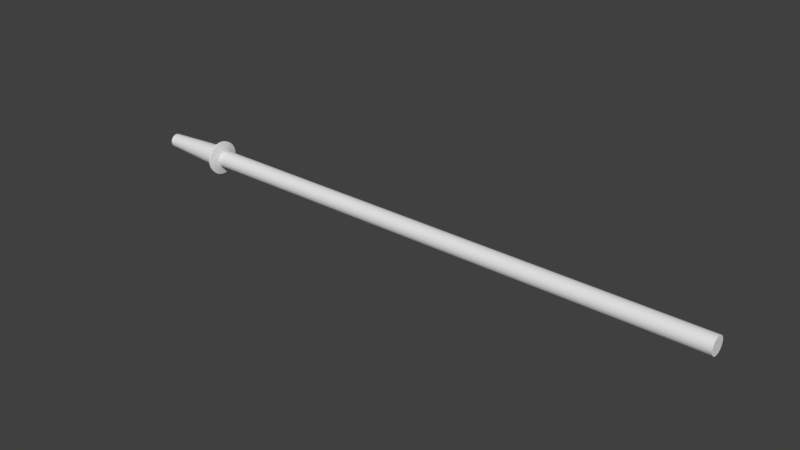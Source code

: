 # Source: PlayerPole.blend  (saved by Blender 2.79.0; exported with 4.5.12 LTS)
import bpy
from mathutils import Matrix  # noqa: F401  (used for matrix-valued properties, if any)

bpy.ops.wm.read_factory_settings(use_empty=True)
scene = bpy.context.scene
scene.name = 'Scene'

# ---- collections
col_collection_1 = bpy.data.collections.new('Collection 1'); scene.collection.children.link(col_collection_1)

# ---- world
world_world = bpy.data.worlds.new('World'); scene.world = world_world
world_world.color = (0.05088, 0.05088, 0.05088)
world_world.use_sun_shadow = False
world_world.sun_shadow_jitter_overblur = 0.0
world_world.cycles.sampling_method = 'MANUAL'

# ---- meshes
me_cylinder = bpy.data.meshes.new('Cylinder')
me_cylinder.from_pydata([(0.0, 1.0, -1.0), (0.0, 1.0, 1.0), (0.1951, 0.9808, -1.0), (0.1951, 0.9808, 1.0), (0.3827, 0.9239, -1.0), (0.3827, 0.9239, 1.0), (0.5556, 0.8315, -1.0), (0.5556, 0.8315, 1.0), (0.7071, 0.7071, -1.0), (0.7071, 0.7071, 1.0), (0.8315, 0.5556, -1.0), (0.8315, 0.5556, 1.0), (0.9239, 0.3827, -1.0), (0.9239, 0.3827, 1.0), (0.9808, 0.1951, -1.0), (0.9808, 0.1951, 1.0), (1.0, 7.55e-08, -1.0), (1.0, 7.55e-08, 1.0), (0.9808, -0.1951, -1.0), (0.9808, -0.1951, 1.0), (0.9239, -0.3827, -1.0), (0.9239, -0.3827, 1.0), (0.8315, -0.5556, -1.0), (0.8315, -0.5556, 1.0), (0.7071, -0.7071, -1.0), (0.7071, -0.7071, 1.0), (0.5556, -0.8315, -1.0), (0.5556, -0.8315, 1.0), (0.3827, -0.9239, -1.0), (0.3827, -0.9239, 1.0), (0.1951, -0.9808, -1.0), (0.1951, -0.9808, 1.0), (-3.258e-07, -1.0, -1.0), (-3.258e-07, -1.0, 1.0), (-0.1951, -0.9808, -1.0), (-0.1951, -0.9808, 1.0), (-0.3827, -0.9239, -1.0), (-0.3827, -0.9239, 1.0), (-0.5556, -0.8315, -1.0), (-0.5556, -0.8315, 1.0), (-0.7071, -0.7071, -1.0), (-0.7071, -0.7071, 1.0), (-0.8315, -0.5556, -1.0), (-0.8315, -0.5556, 1.0), (-0.9239, -0.3827, -1.0), (-0.9239, -0.3827, 1.0), (-0.9808, -0.1951, -1.0), (-0.9808, -0.1951, 1.0), (-1.0, 9.656e-07, -1.0), (-1.0, 9.656e-07, 1.0), (-0.9808, 0.1951, -1.0), (-0.9808, 0.1951, 1.0), (-0.9239, 0.3827, -1.0), (-0.9239, 0.3827, 1.0), (-0.8315, 0.5556, -1.0), (-0.8315, 0.5556, 1.0), (-0.7071, 0.7071, -1.0), (-0.7071, 0.7071, 1.0), (-0.5556, 0.8315, -1.0), (-0.5556, 0.8315, 1.0), (-0.3827, 0.9239, -1.0), (-0.3827, 0.9239, 1.0), (-0.1951, 0.9808, -1.0), (-0.1951, 0.9808, 1.0), (3.945e-08, 0.6678, -1.0), (0.1303, 0.655, -1.0), (0.2556, 0.617, -1.0), (0.371, 0.5552, -1.0), (0.4722, 0.4722, -1.0), (0.5552, 0.371, -1.0), (0.617, 0.2556, -1.0), (0.655, 0.1303, -1.0), (0.6678, 1.451e-07, -1.0), (0.655, -0.1303, -1.0), (0.617, -0.2556, -1.0), (0.5552, -0.371, -1.0), (0.4722, -0.4722, -1.0), (0.371, -0.5552, -1.0), (0.2556, -0.617, -1.0), (0.1303, -0.655, -1.0), (-1.781e-07, -0.6678, -1.0), (-0.1303, -0.655, -1.0), (-0.2556, -0.617, -1.0), (-0.371, -0.5552, -1.0), (-0.4722, -0.4722, -1.0), (-0.5552, -0.371, -1.0), (-0.617, -0.2556, -1.0), (-0.655, -0.1303, -1.0), (-0.6678, 7.395e-07, -1.0), (-0.655, 0.1303, -1.0), (-0.617, 0.2556, -1.0), (-0.5552, 0.371, -1.0), (-0.4722, 0.4722, -1.0), (-0.371, 0.5552, -1.0), (-0.2556, 0.617, -1.0), (-0.1303, 0.655, -1.0), (1.046e-06, 0.6678, -1.01), (0.1303, 0.655, -1.01), (0.2556, 0.617, -1.01), (0.371, 0.5552, -1.01), (0.4722, 0.4722, -1.01), (0.5552, 0.371, -1.01), (0.617, 0.2556, -1.01), (0.655, 0.1303, -1.01), (0.6678, 1.451e-07, -1.01), (0.655, -0.1303, -1.01), (0.617, -0.2556, -1.01), (0.5552, -0.371, -1.01), (0.4722, -0.4722, -1.01), (0.371, -0.5552, -1.01), (0.2556, -0.617, -1.01), (0.1303, -0.655, -1.01), (8.281e-07, -0.6678, -1.01), (-0.1303, -0.655, -1.01), (-0.2556, -0.617, -1.01), (-0.371, -0.5552, -1.01), (-0.4722, -0.4722, -1.01), (-0.5552, -0.371, -1.01), (-0.617, -0.2556, -1.01), (-0.655, -0.1303, -1.01), (-0.6678, 7.395e-07, -1.01), (-0.655, 0.1303, -1.01), (-0.617, 0.2556, -1.01), (-0.5552, 0.371, -1.01), (-0.4722, 0.4722, -1.01), (-0.371, 0.5552, -1.01), (-0.2556, 0.617, -1.01), (-0.1303, 0.655, -1.01), (3.911e-07, 1.953, -1.017), (0.381, 1.915, -1.017), (0.7474, 1.804, -1.017), (1.085, 1.624, -1.017), (1.381, 1.381, -1.017), (1.624, 1.085, -1.017), (1.804, 0.7474, -1.017), (1.915, 0.381, -1.017), (1.953, -1.672e-07, -1.017), (1.915, -0.381, -1.017), (1.804, -0.7474, -1.017), (1.624, -1.085, -1.017), (1.381, -1.381, -1.017), (1.085, -1.624, -1.017), (0.7474, -1.804, -1.017), (0.381, -1.915, -1.017), (-2.452e-07, -1.953, -1.017), (-0.381, -1.915, -1.017), (-0.7474, -1.804, -1.017), (-1.085, -1.624, -1.017), (-1.381, -1.381, -1.017), (-1.624, -1.085, -1.017), (-1.804, -0.7474, -1.017), (-1.915, -0.381, -1.017), (-1.953, 1.571e-06, -1.017), (-1.915, 0.381, -1.017), (-1.804, 0.7474, -1.017), (-1.624, 1.085, -1.017), (-1.381, 1.381, -1.017), (-1.085, 1.624, -1.017), (-0.7474, 1.804, -1.017), (-0.381, 1.915, -1.017), (3.998e-07, 1.953, -1.024), (0.381, 1.915, -1.024), (0.7474, 1.804, -1.024), (1.085, 1.624, -1.024), (1.381, 1.381, -1.024), (1.624, 1.085, -1.024), (1.804, 0.7474, -1.024), (1.915, 0.381, -1.024), (1.953, -1.672e-07, -1.024), (1.915, -0.381, -1.024), (1.804, -0.7474, -1.024), (1.624, -1.085, -1.024), (1.381, -1.381, -1.024), (1.085, -1.624, -1.024), (0.7474, -1.804, -1.024), (0.381, -1.915, -1.024), (-2.366e-07, -1.953, -1.024), (-0.381, -1.915, -1.024), (-0.7474, -1.804, -1.024), (-1.085, -1.624, -1.024), (-1.381, -1.381, -1.024), (-1.624, -1.085, -1.024), (-1.804, -0.7474, -1.024), (-1.915, -0.381, -1.024), (-1.953, 1.571e-06, -1.024), (-1.915, 0.381, -1.024), (-1.804, 0.7474, -1.024), (-1.624, 1.085, -1.024), (-1.381, 1.381, -1.024), (-1.085, 1.624, -1.024), (-0.7474, 1.804, -1.024), (-0.381, 1.915, -1.024), (4.391e-07, 1.262, -1.034), (0.2463, 1.238, -1.034), (0.4831, 1.166, -1.034), (0.7013, 1.05, -1.034), (0.8926, 0.8926, -1.034), (1.05, 0.7013, -1.034), (1.166, 0.4831, -1.034), (1.238, 0.2463, -1.034), (1.262, 9.214e-09, -1.034), (1.238, -0.2463, -1.034), (1.166, -0.4831, -1.034), (1.05, -0.7013, -1.034), (0.8926, -0.8926, -1.034), (0.7013, -1.05, -1.034), (0.4831, -1.166, -1.034), (0.2463, -1.238, -1.034), (2.778e-08, -1.262, -1.034), (-0.2463, -1.238, -1.034), (-0.4831, -1.166, -1.034), (-0.7013, -1.05, -1.034), (-0.8926, -0.8926, -1.034), (-1.05, -0.7013, -1.034), (-1.166, -0.4831, -1.034), (-1.238, -0.2463, -1.034), (-1.262, 1.133e-06, -1.034), (-1.238, 0.2463, -1.034), (-1.166, 0.4831, -1.034), (-1.05, 0.7013, -1.034), (-0.8926, 0.8926, -1.034), (-0.7013, 1.05, -1.034), (-0.4831, 1.166, -1.034), (-0.2463, 1.238, -1.034), (-3.055e-06, 0.8041, -1.285), (0.1569, 0.7886, -1.285), (0.3077, 0.7429, -1.285), (0.4467, 0.6686, -1.285), (0.5686, 0.5686, -1.285), (0.6686, 0.4467, -1.285), (0.7429, 0.3077, -1.285), (0.7886, 0.1569, -1.285), (0.8041, 1.289e-07, -1.285), (0.7886, -0.1569, -1.285), (0.7429, -0.3077, -1.285), (0.6686, -0.4467, -1.285), (0.5686, -0.5686, -1.285), (0.4467, -0.6686, -1.285), (0.3077, -0.7429, -1.285), (0.1569, -0.7886, -1.285), (-3.317e-06, -0.8041, -1.285), (-0.1569, -0.7886, -1.285), (-0.3077, -0.7429, -1.285), (-0.4467, -0.6686, -1.285), (-0.5686, -0.5686, -1.285), (-0.6686, -0.4467, -1.285), (-0.7429, -0.3077, -1.285), (-0.7886, -0.1569, -1.285), (-0.8041, 8.446e-07, -1.285), (-0.7886, 0.1569, -1.285), (-0.7429, 0.3077, -1.285), (-0.6686, 0.4467, -1.285), (-0.5686, 0.5686, -1.285), (-0.4467, 0.6686, -1.285), (-0.3077, 0.7429, -1.285), (-0.1569, 0.7886, -1.285)], [], [(0, 1, 3, 2), (2, 3, 5, 4), (4, 5, 7, 6), (6, 7, 9, 8), (8, 9, 11, 10), (10, 11, 13, 12), (12, 13, 15, 14), (14, 15, 17, 16), (16, 17, 19, 18), (18, 19, 21, 20), (20, 21, 23, 22), (22, 23, 25, 24), (24, 25, 27, 26), (26, 27, 29, 28), (28, 29, 31, 30), (30, 31, 33, 32), (32, 33, 35, 34), (34, 35, 37, 36), (36, 37, 39, 38), (38, 39, 41, 40), (40, 41, 43, 42), (42, 43, 45, 44), (44, 45, 47, 46), (46, 47, 49, 48), (48, 49, 51, 50), (50, 51, 53, 52), (52, 53, 55, 54), (54, 55, 57, 56), (56, 57, 59, 58), (58, 59, 61, 60), (3, 1, 63, 61, 59, 57, 55, 53, 51, 49, 47, 45, 43, 41, 39, 37, 35, 33, 31, 29, 27, 25, 23, 21, 19, 17, 15, 13, 11, 9, 7, 5), (60, 61, 63, 62), (62, 63, 1, 0), (4, 6, 67, 66), (95, 64, 96, 127), (22, 24, 76, 75), (40, 42, 85, 84), (58, 60, 94, 93), (14, 16, 72, 71), (32, 34, 81, 80), (50, 52, 90, 89), (6, 8, 68, 67), (24, 26, 77, 76), (42, 44, 86, 85), (60, 62, 95, 94), (16, 18, 73, 72), (34, 36, 82, 81), (52, 54, 91, 90), (8, 10, 69, 68), (26, 28, 78, 77), (44, 46, 87, 86), (0, 2, 65, 64), (62, 0, 64, 95), (18, 20, 74, 73), (36, 38, 83, 82), (54, 56, 92, 91), (10, 12, 70, 69), (28, 30, 79, 78), (46, 48, 88, 87), (2, 4, 66, 65), (20, 22, 75, 74), (38, 40, 84, 83), (56, 58, 93, 92), (12, 14, 71, 70), (30, 32, 80, 79), (48, 50, 89, 88), (117, 118, 150, 149), (82, 83, 115, 114), (69, 70, 102, 101), (83, 84, 116, 115), (70, 71, 103, 102), (84, 85, 117, 116), (71, 72, 104, 103), (85, 86, 118, 117), (72, 73, 105, 104), (86, 87, 119, 118), (73, 74, 106, 105), (87, 88, 120, 119), (74, 75, 107, 106), (88, 89, 121, 120), (75, 76, 108, 107), (89, 90, 122, 121), (76, 77, 109, 108), (90, 91, 123, 122), (77, 78, 110, 109), (64, 65, 97, 96), (91, 92, 124, 123), (78, 79, 111, 110), (65, 66, 98, 97), (92, 93, 125, 124), (79, 80, 112, 111), (66, 67, 99, 98), (93, 94, 126, 125), (80, 81, 113, 112), (67, 68, 100, 99), (94, 95, 127, 126), (81, 82, 114, 113), (68, 69, 101, 100), (152, 153, 185, 184), (104, 105, 137, 136), (118, 119, 151, 150), (105, 106, 138, 137), (119, 120, 152, 151), (106, 107, 139, 138), (120, 121, 153, 152), (107, 108, 140, 139), (121, 122, 154, 153), (108, 109, 141, 140), (122, 123, 155, 154), (109, 110, 142, 141), (96, 97, 129, 128), (123, 124, 156, 155), (110, 111, 143, 142), (97, 98, 130, 129), (124, 125, 157, 156), (111, 112, 144, 143), (98, 99, 131, 130), (125, 126, 158, 157), (112, 113, 145, 144), (99, 100, 132, 131), (126, 127, 159, 158), (113, 114, 146, 145), (100, 101, 133, 132), (127, 96, 128, 159), (114, 115, 147, 146), (101, 102, 134, 133), (115, 116, 148, 147), (102, 103, 135, 134), (116, 117, 149, 148), (103, 104, 136, 135), (160, 161, 193, 192), (139, 140, 172, 171), (153, 154, 186, 185), (140, 141, 173, 172), (154, 155, 187, 186), (141, 142, 174, 173), (128, 129, 161, 160), (155, 156, 188, 187), (142, 143, 175, 174), (129, 130, 162, 161), (156, 157, 189, 188), (143, 144, 176, 175), (130, 131, 163, 162), (157, 158, 190, 189), (144, 145, 177, 176), (131, 132, 164, 163), (158, 159, 191, 190), (145, 146, 178, 177), (132, 133, 165, 164), (159, 128, 160, 191), (146, 147, 179, 178), (133, 134, 166, 165), (147, 148, 180, 179), (134, 135, 167, 166), (148, 149, 181, 180), (135, 136, 168, 167), (149, 150, 182, 181), (136, 137, 169, 168), (150, 151, 183, 182), (137, 138, 170, 169), (151, 152, 184, 183), (138, 139, 171, 170), (195, 196, 228, 227), (187, 188, 220, 219), (174, 175, 207, 206), (161, 162, 194, 193), (188, 189, 221, 220), (175, 176, 208, 207), (162, 163, 195, 194), (189, 190, 222, 221), (176, 177, 209, 208), (163, 164, 196, 195), (190, 191, 223, 222), (177, 178, 210, 209), (164, 165, 197, 196), (191, 160, 192, 223), (178, 179, 211, 210), (165, 166, 198, 197), (179, 180, 212, 211), (166, 167, 199, 198), (180, 181, 213, 212), (167, 168, 200, 199), (181, 182, 214, 213), (168, 169, 201, 200), (182, 183, 215, 214), (169, 170, 202, 201), (183, 184, 216, 215), (170, 171, 203, 202), (184, 185, 217, 216), (171, 172, 204, 203), (185, 186, 218, 217), (172, 173, 205, 204), (186, 187, 219, 218), (173, 174, 206, 205), (224, 225, 226, 227, 228, 229, 230, 231, 232, 233, 234, 235, 236, 237, 238, 239, 240, 241, 242, 243, 244, 245, 246, 247, 248, 249, 250, 251, 252, 253, 254, 255), (222, 223, 255, 254), (209, 210, 242, 241), (196, 197, 229, 228), (223, 192, 224, 255), (210, 211, 243, 242), (197, 198, 230, 229), (211, 212, 244, 243), (198, 199, 231, 230), (212, 213, 245, 244), (199, 200, 232, 231), (213, 214, 246, 245), (200, 201, 233, 232), (214, 215, 247, 246), (201, 202, 234, 233), (215, 216, 248, 247), (202, 203, 235, 234), (216, 217, 249, 248), (203, 204, 236, 235), (217, 218, 250, 249), (204, 205, 237, 236), (218, 219, 251, 250), (205, 206, 238, 237), (192, 193, 225, 224), (219, 220, 252, 251), (206, 207, 239, 238), (193, 194, 226, 225), (220, 221, 253, 252), (207, 208, 240, 239), (194, 195, 227, 226), (221, 222, 254, 253), (208, 209, 241, 240)])
me_cylinder.use_remesh_preserve_volume = False
me_cylinder.use_remesh_preserve_attributes = False
me_cylinder.use_mirror_vertex_groups = False
me_cylinder.update()

# ---- objects
ob_cylinder = bpy.data.objects.new('Cylinder', me_cylinder)

# ---- transforms, parenting, visibility, modifiers, constraints
ob_cylinder.location = (-0.005816, 0.0, 0.0)
ob_cylinder.rotation_euler = (-0.0, 1.571, 0.0)
ob_cylinder.scale = (0.718, 0.718, 22.06)
ob_cylinder.lineart.crease_threshold = 0.0

# ---- collection membership
col_collection_1.objects.link(ob_cylinder)

# ---- scene / render settings (as saved in the file)
scene.frame_start = 1; scene.frame_end = 250; scene.frame_set(1)
scene.render.engine = 'BLENDER_EEVEE_NEXT'
scene.render.resolution_percentage = 50
scene.render.dither_intensity = 0.0
scene.cycles.use_denoising = False
scene.cycles.samples = 128
scene.cycles.sampling_pattern = 'TABULATED_SOBOL'
scene.cycles.use_adaptive_sampling = False
scene.cycles.use_light_tree = False
scene.cycles.blur_glossy = 0.0
scene.cycles.sample_clamp_indirect = 0.0
scene.view_settings.view_transform = 'Standard'
bpy.context.view_layer.update()

# ---- added for rendering (the .blend has no active camera and no usable light): camera, sun
cam_auto = bpy.data.cameras.new('AutoCamera')
cam_auto.lens = 50.0
cam_auto.sensor_width = 36.0
cam_auto.clip_end = 1000.0
ob_auto_camera = bpy.data.objects.new('AutoCamera', cam_auto)
scene.collection.objects.link(ob_auto_camera)
ob_auto_camera.location = (43.6274, -56.1356, 37.4237)
ob_auto_camera.rotation_euler = (1.09748, -7.21219e-08, 0.694738)
scene.camera = ob_auto_camera
light_auto_sun = bpy.data.lights.new('AutoSun', 'SUN')
light_auto_sun.energy = 3.0
light_auto_sun.angle = 0.0523599
ob_auto_sun = bpy.data.objects.new('AutoSun', light_auto_sun)
scene.collection.objects.link(ob_auto_sun)
ob_auto_sun.rotation_euler = (0.872665, 0.174533, 0.523599)
bpy.context.view_layer.update()
